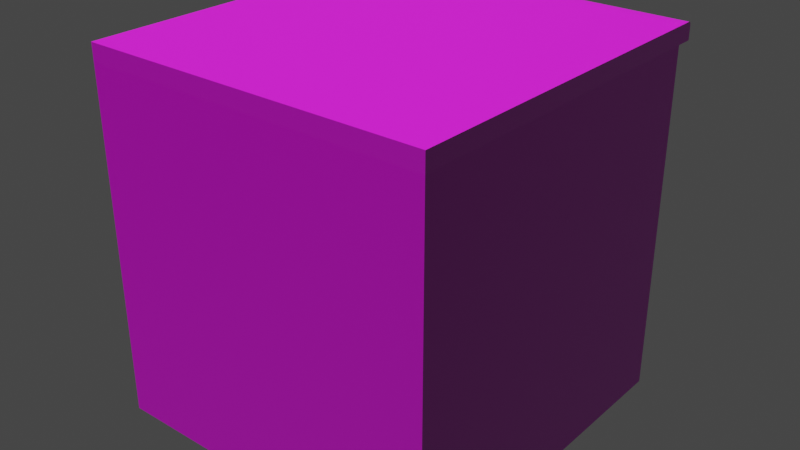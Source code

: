 # Source: counter3Drawers.blend  (saved by Blender 2.93.20; exported with 4.5.12 LTS)
import bpy
from mathutils import Matrix  # noqa: F401  (used for matrix-valued properties, if any)

bpy.ops.wm.read_factory_settings(use_empty=True)
scene = bpy.context.scene
scene.name = 'Scene'

# ---- collections
col_collection = bpy.data.collections.new('Collection'); scene.collection.children.link(col_collection)

# ---- images (referenced by path relative to the original .blend; pixels are not part of the script)
import os
ASSET_DIR = os.environ.get("B2B_ASSET_DIR", "")  # directory of the original .blend (textures are referenced by path, not embedded)
HERE = os.path.dirname(os.path.abspath(__file__))  # packed textures are extracted next to this script under _unpacked/

def load_image(name, relpath, width, height, colorspace="sRGB"):
    """Load a texture the original file referenced (path relative to the .blend, or extracted next to this script)."""
    p = next((c for c in (os.path.join(HERE, relpath), os.path.join(ASSET_DIR, relpath)) if relpath and os.path.exists(c)), "")
    if p:
        img = bpy.data.images.load(p, check_existing=True)
        img.name = name
    else:  # same state as the original file: an image datablock whose file is absent (Cycles renders it pink)
        img = bpy.data.images.new(name, width, height)
        img.source = "FILE"
        img.filepath = "//" + (relpath or name)
    img.colorspace_settings.name = colorspace
    return img
img_brownwood_jpg = load_image('brownWood.jpg', 'brownWood.jpg', 1024, 1024, 'sRGB')
img_brownwoodnormal_jpg = load_image('brownWoodNormal.jpg', 'brownWoodNormal.jpg', 1024, 1024, 'sRGB')
img_marble_jpg_001 = load_image('marble.jpg.001', 'marble.jpg', 1024, 1024, 'sRGB')
img_marblenormal_png_001 = load_image('marbleNormal.png.001', 'marbleNormal.png', 1024, 1024, 'sRGB')

# ---- materials (node trees are filled in below, after node groups)
mat_wood = bpy.data.materials.new('wood')
mat_wood.alpha_threshold = 0.0
mat_wood.use_backface_culling = True
mat_wood.use_transparent_shadow = False
mat_wood.line_color = (0.0, 0.0, 0.0, 1.0)
mat_marble = bpy.data.materials.new('marble')
mat_marble.use_backface_culling = True
mat_marble.use_transparent_shadow = False
mat_metal = bpy.data.materials.new('metal')
mat_metal.use_backface_culling = True
mat_metal.use_transparent_shadow = False

# ---- material node trees
mat_wood.use_nodes = True; mat_wood.node_tree.nodes.clear()
_N = mat_wood.node_tree.nodes; _L = mat_wood.node_tree.links
n0 = _N.new('ShaderNodeOutputMaterial'); n0.name = 'Material Output'; n0.location = (300, 300)
n1 = _N.new('ShaderNodeBsdfPrincipled'); n1.name = 'Principled BSDF'; n1.location = (10, 300)
n1.distribution = 'GGX'
n1.subsurface_method = 'BURLEY'
n1.inputs[2].default_value = 0.7273
n1.inputs[3].default_value = 1.45
n1.inputs[19].default_value = 0.25
n1.inputs[20].default_value = 0.3388
n1.inputs[27].default_value = (0.0, 0.0, 0.0, 1.0)
n1.inputs[28].default_value = 1.0
n2 = _N.new('ShaderNodeBump'); n2.name = 'Bump'; n2.location = (-247, -125)
n2.inputs[1].default_value = 1.0
n2.inputs[2].default_value = 1.0
n3 = _N.new('ShaderNodeNormalMap'); n3.name = 'Normal Map'; n3.location = (-446, -84)
n4 = _N.new('ShaderNodeTexImage'); n4.name = 'Image Texture'; n4.location = (-424, 300)
n4.image = img_brownwood_jpg
n5 = _N.new('ShaderNodeTexImage'); n5.name = 'Image Texture.001'; n5.location = (-764, -56)
n5.image = img_brownwoodnormal_jpg
_L.new(n1.outputs[0], n0.inputs[0])
_L.new(n4.outputs[0], n1.inputs[0])
_L.new(n5.outputs[0], n3.inputs[1])
_L.new(n3.outputs[0], n2.inputs[4])
_L.new(n2.outputs[0], n1.inputs[5])
n0.is_active_output = True
mat_marble.use_nodes = True; mat_marble.node_tree.nodes.clear()
_N = mat_marble.node_tree.nodes; _L = mat_marble.node_tree.links
n0 = _N.new('ShaderNodeOutputMaterial'); n0.name = 'Material Output'; n0.location = (300, 300)
n1 = _N.new('ShaderNodeTexImage'); n1.name = 'Image Texture'; n1.location = (-280, 280)
n1.image = img_marble_jpg_001
n2 = _N.new('ShaderNodeNormalMap'); n2.name = 'Normal Map'; n2.location = (-476, -17)
n3 = _N.new('ShaderNodeTexImage'); n3.name = 'Image Texture.001'; n3.location = (-857, 26)
n3.image = img_marblenormal_png_001
n4 = _N.new('ShaderNodeBsdfPrincipled'); n4.name = 'Principled BSDF'; n4.location = (10, 300)
n4.distribution = 'GGX'
n4.subsurface_method = 'BURLEY'
n4.inputs[2].default_value = 0.8603
n4.inputs[3].default_value = 1.45
n4.inputs[19].default_value = 0.25
n4.inputs[20].default_value = 0.1654
n4.inputs[27].default_value = (0.0, 0.0, 0.0, 1.0)
n4.inputs[28].default_value = 1.0
n5 = _N.new('ShaderNodeBump'); n5.name = 'Bump'; n5.location = (-259, -23)
n5.invert = True
n5.inputs[1].default_value = 0.0
n5.inputs[2].default_value = 1.0
_L.new(n4.outputs[0], n0.inputs[0])
_L.new(n1.outputs[0], n4.inputs[0])
_L.new(n3.outputs[0], n2.inputs[1])
_L.new(n2.outputs[0], n5.inputs[4])
_L.new(n5.outputs[0], n4.inputs[5])
n0.is_active_output = True
mat_metal.use_nodes = True; mat_metal.node_tree.nodes.clear()
_N = mat_metal.node_tree.nodes; _L = mat_metal.node_tree.links
n0 = _N.new('ShaderNodeBsdfPrincipled'); n0.name = 'Principled BSDF'; n0.location = (10, 300)
n0.distribution = 'GGX'
n0.subsurface_method = 'BURLEY'
n0.inputs[0].default_value = (0.01885, 0.01885, 0.01885, 1.0)
n0.inputs[1].default_value = 1.0
n0.inputs[2].default_value = 0.4265
n0.inputs[3].default_value = 1.45
n0.inputs[27].default_value = (0.0, 0.0, 0.0, 1.0)
n0.inputs[28].default_value = 1.0
n1 = _N.new('ShaderNodeOutputMaterial'); n1.name = 'Material Output'; n1.location = (300, 300)
_L.new(n0.outputs[0], n1.inputs[0])
n1.is_active_output = True

# ---- world
world_world = bpy.data.worlds.new('World'); scene.world = world_world
world_world.use_nodes = True; world_world.node_tree.nodes.clear()
_N = world_world.node_tree.nodes; _L = world_world.node_tree.links
n0 = _N.new('ShaderNodeOutputWorld'); n0.name = 'World Output'; n0.location = (300, 300)
n1 = _N.new('ShaderNodeBackground'); n1.name = 'Background'; n1.location = (10, 300)
n1.inputs[0].default_value = (0.05088, 0.05088, 0.05088, 1.0)
_L.new(n1.outputs[0], n0.inputs[0])
n0.is_active_output = True
world_world.color = (0.05088, 0.05088, 0.05088)
world_world.use_sun_shadow = False
world_world.sun_shadow_jitter_overblur = 0.0

# ---- meshes
me_cube = bpy.data.meshes.new('Cube')
me_cube.from_pydata([(1.0, 1.0, 1.0), (1.0, 1.0, -1.0), (1.0, -1.0, 1.0), (1.0, -1.0, -1.0), (-1.0, 1.0, 1.0), (-1.0, 1.0, -1.0), (-1.0, -1.0, 1.0), (-1.0, -1.0, -1.0), (1.0, 1.0, 1.1), (-1.0, 1.0, 1.1), (-1.0, 1.1, 1.0), (1.0, 1.1, 1.0), (-1.0, 1.08, 1.1), (-1.0, 1.1, 1.08), (-1.0, 1.09, 1.097), (-1.0, 1.097, 1.09), (1.0, 1.1, 1.08), (1.0, 1.08, 1.1), (1.0, 1.097, 1.09), (1.0, 1.09, 1.097), (1.0, 1.0, 0.3333), (1.0, 1.0, -0.3333), (-1.0, 1.0, 0.3333), (-1.0, 1.0, -0.3333), (0.96, 1.0, -0.2933), (-0.96, 1.0, -0.2933), (-0.96, 1.0, 0.2933), (0.96, 1.0, 0.2933), (0.96, 1.0, -0.96), (-0.96, 1.0, -0.96), (-0.96, 1.0, -0.3733), (0.96, 1.0, -0.3733), (0.96, 1.0, 0.3733), (-0.96, 1.0, 0.3733), (-0.96, 1.0, 0.96), (0.96, 1.0, 0.96), (-0.96, 1.02, -0.2933), (0.96, 1.02, -0.2933), (0.96, 1.02, 0.2933), (-0.96, 1.02, 0.2933), (0.96, 1.02, -0.96), (-0.96, 1.02, -0.96), (0.96, 1.02, -0.3733), (-0.96, 1.02, -0.3733), (-0.96, 1.02, 0.3733), (0.96, 1.02, 0.3733), (0.96, 1.02, 0.96), (-0.96, 1.02, 0.96), (1.0, -1.0, 1.1), (-1.0, -1.0, 1.1)], [], [(0, 4, 10, 11), (3, 2, 6, 7), (7, 6, 4, 22, 23, 5), (5, 1, 3, 7), (1, 21, 20, 0, 2, 3), (49, 48, 8, 9), (6, 49, 9, 4), (2, 48, 49, 6), (4, 9, 12, 14, 15, 13, 10), (11, 10, 13, 16), (8, 0, 11, 16, 18, 19, 17), (12, 17, 19, 14), (14, 19, 18, 15), (15, 18, 16, 13), (9, 8, 17, 12), (35, 32, 45, 46), (29, 30, 43, 41), (26, 27, 38, 39), (21, 23, 25, 24), (23, 22, 26, 25), (22, 20, 27, 26), (20, 21, 24, 27), (1, 5, 29, 28), (5, 23, 30, 29), (23, 21, 31, 30), (21, 1, 28, 31), (20, 22, 33, 32), (22, 4, 34, 33), (4, 0, 35, 34), (0, 20, 32, 35), (37, 36, 39, 38), (40, 41, 43, 42), (45, 44, 47, 46), (24, 25, 36, 37), (30, 31, 42, 43), (33, 34, 47, 44), (27, 24, 37, 38), (28, 29, 41, 40), (34, 35, 46, 47), (25, 26, 39, 36), (31, 28, 40, 42), (32, 33, 44, 45), (8, 48, 2, 0)])
me_cube.polygons.foreach_set('use_smooth', [0, 0, 0, 0, 0, 1, 1, 1, 1, 1, 1, 1, 1, 1, 1, 0, 0, 0, 0, 0, 0, 0, 0, 0, 0, 0, 0, 0, 0, 0, 0, 0, 0, 0, 0, 0, 0, 0, 0, 0, 0, 0, 1])
me_cube.polygons.foreach_set('material_index', [1, 0, 0, 0, 0, 1, 1, 1, 1, 1, 1, 1, 1, 1, 1, 0, 0, 0, 0, 0, 0, 0, 0, 0, 0, 0, 0, 0, 0, 0, 0, 0, 0, 0, 0, 0, 0, 0, 0, 0, 0, 0, 1])
_k = set([(0, 2), (0, 4), (0, 11), (2, 6), (2, 48), (4, 6), (4, 10), (6, 49), (8, 17), (8, 48), (9, 12), (9, 49), (10, 11), (10, 13), (11, 16), (12, 14), (13, 15), (14, 15), (16, 18), (17, 19), (18, 19), (48, 49)])
me_cube.attributes.new('sharp_edge', 'BOOLEAN', 'EDGE').data.foreach_set('value', [ (min(e.vertices), max(e.vertices)) in _k for e in me_cube.edges])
_uv = me_cube.uv_layers.new(name='UVMap')
_uv.uv.foreach_set('vector', [0.9762, 0.6746, 0.02381, 0.6746, 0.02381, 0.7222, 0.9762, 0.7222, 0.995, 0.02092, 0.995, 1.011, 0.00495, 1.011, 0.00495, 0.02092, -0.4238, 0.02092, -0.4238, 1.011, 0.5663, 1.011, 0.5663, 0.681, 0.5663, 0.351, 0.5663, 0.02092, 0.00495, 0.5663, 0.995, 0.5663, 0.995, -0.4238, 0.00495, -0.4238, 0.5663, 0.02092, 0.5663, 0.351, 0.5663, 0.681, 0.5663, 1.011, -0.4238, 1.011, -0.4238, 0.02092, 0.02381, -0.2778, 0.9762, -0.2778, 0.9762, 0.6746, 0.02381, 0.6746, -0.2778, 0.4682, -0.2778, 0.5158, 0.6746, 0.5158, 0.6746, 0.4682, 0.9762, 0.4682, 0.9762, 0.5158, 0.02381, 0.5158, 0.02381, 0.4682, 0.6746, 0.4682, 0.6746, 0.5158, 0.7127, 0.5158, 0.7174, 0.5146, 0.7209, 0.5111, 0.7222, 0.5063, 0.7222, 0.4682, 0.9762, 0.4682, 0.02381, 0.4682, 0.02381, 0.5063, 0.9762, 0.5063, 0.6746, 0.5158, 0.6746, 0.4682, 0.7222, 0.4682, 0.7222, 0.5063, 0.7209, 0.5111, 0.7174, 0.5146, 0.7127, 0.5158, 0.02381, 0.7127, 0.9762, 0.7127, 0.9762, 0.7174, 0.02381, 0.7174, 0.02381, 0.7174, 0.9762, 0.7174, 0.9762, 0.7209, 0.02381, 0.7209, 0.02381, 0.5111, 0.9762, 0.5111, 0.9762, 0.5063, 0.02381, 0.5063, 0.02381, 0.6746, 0.9762, 0.6746, 0.9762, 0.7127, 0.02381, 0.7127, 0.5577, 0.9719, 0.5577, 0.6815, 0.5676, 0.6815, 0.5676, 0.9719, 0.5577, 0.02144, 0.5577, 0.3119, 0.5676, 0.3119, 0.5676, 0.02144, 0.01608, 0.547, 0.9666, 0.547, 0.9666, 0.5569, 0.01608, 0.5569, 0.995, 0.351, 0.00495, 0.351, 0.02475, 0.3708, 0.9752, 0.3708, 0.00495, 0.351, 0.00495, 0.681, 0.02475, 0.6612, 0.02475, 0.3708, 0.00495, 0.681, 0.995, 0.681, 0.9752, 0.6612, 0.02475, 0.6612, 0.995, 0.681, 0.995, 0.351, 0.9752, 0.3708, 0.9752, 0.6612, 0.995, 0.02092, 0.00495, 0.02092, 0.02475, 0.04072, 0.9752, 0.04072, 0.00495, 0.02092, 0.00495, 0.351, 0.02475, 0.3312, 0.02475, 0.04072, 0.00495, 0.351, 0.995, 0.351, 0.9752, 0.3312, 0.02475, 0.3312, 0.995, 0.351, 0.995, 0.02092, 0.9752, 0.04072, 0.9752, 0.3312, 0.995, 0.681, 0.00495, 0.681, 0.02475, 0.7008, 0.9752, 0.7008, 0.00495, 0.681, 0.00495, 1.011, 0.02475, 0.9912, 0.02475, 0.7008, 0.00495, 1.011, 0.995, 1.011, 0.9752, 0.9912, 0.02475, 0.9912, 0.995, 1.011, 0.995, 0.681, 0.9752, 0.7008, 0.9752, 0.9912, 0.9666, 0.3515, 0.01608, 0.3515, 0.01608, 0.6419, 0.9666, 0.6419, 0.9666, 0.02144, 0.01608, 0.02144, 0.01608, 0.3119, 0.9666, 0.3119, 0.9666, 0.6815, 0.01608, 0.6815, 0.01608, 0.9719, 0.9666, 0.9719, 0.9666, 0.547, 0.01608, 0.547, 0.01608, 0.5569, 0.9666, 0.5569, 0.01608, 0.547, 0.9666, 0.547, 0.9666, 0.5569, 0.01608, 0.5569, 0.5577, 0.6815, 0.5577, 0.9719, 0.5676, 0.9719, 0.5676, 0.6815, 0.5577, 0.6419, 0.5577, 0.3515, 0.5676, 0.3515, 0.5676, 0.6419, 0.9666, 0.547, 0.01608, 0.547, 0.01608, 0.5569, 0.9666, 0.5569, 0.01608, 0.547, 0.9666, 0.547, 0.9666, 0.5569, 0.01608, 0.5569, 0.5577, 0.3515, 0.5577, 0.6419, 0.5676, 0.6419, 0.5676, 0.3515, 0.5577, 0.3119, 0.5577, 0.02144, 0.5676, 0.02144, 0.5676, 0.3119, 0.9666, 0.547, 0.01608, 0.547, 0.01608, 0.5569, 0.9666, 0.5569, 0.6746, 0.5158, -0.2778, 0.5158, -0.2778, 0.4682, 0.6746, 0.4682])
me_cube.materials.append(mat_wood)
me_cube.materials.append(mat_marble)
me_cube.materials.append(mat_metal)
me_cube.use_remesh_preserve_volume = False
me_cube.use_remesh_preserve_attributes = False
me_cube.use_mirror_vertex_groups = False
me_cube.update()
me_cube_003 = bpy.data.meshes.new('Cube.003')
me_cube_003.from_pydata([(-1.0, 5.0, 1.0), (-1.0, -5.0, 1.0), (0.0, 5.0, 1.0), (1.0, 5.0, 0.0), (0.5, 5.0, 0.866), (0.866, 5.0, 0.5), (1.0, -5.0, 0.0), (0.0, -5.0, 1.0), (0.866, -5.0, 0.5), (0.5, -5.0, 0.866), (-0.7, 4.7, 0.0), (-0.7, -4.7, 0.0), (0.7, -4.7, 0.0), (0.7, 4.7, 0.0), (0.7, 4.7, -0.9), (0.8, 4.8, -1.0), (0.7293, 4.729, -0.9707), (0.7, -4.7, -0.9), (0.8, -4.8, -1.0), (0.7293, -4.729, -0.9707), (-0.8, 4.8, -1.0), (-0.7, 4.7, -0.9), (-0.7293, 4.729, -0.9707), (-0.7, -4.7, -0.9), (-0.8, -4.8, -1.0), (-0.7293, -4.729, -0.9707), (-1.0, 5.0, -0.9), (-0.9, 4.9, -1.0), (-0.9707, 4.971, -0.9707), (-0.9, -4.9, -1.0), (-1.0, -5.0, -0.9), (-0.9707, -4.971, -0.9707), (0.9, -4.9, -1.0), (1.0, -5.0, -0.9), (0.9707, -4.971, -0.9707), (0.9, 4.9, -1.0), (1.0, 5.0, -0.9), (0.9707, 4.971, -0.9707)], [], [(36, 3, 6, 33), (15, 20, 27, 35), (26, 0, 2, 4, 5, 3, 36), (2, 0, 1, 7), (2, 7, 9, 4), (4, 9, 8, 5), (5, 8, 6, 3), (33, 6, 8, 9, 7, 1, 30), (30, 1, 0, 26), (23, 21, 10, 11), (21, 14, 13, 10), (17, 23, 11, 12), (10, 13, 12, 11), (20, 24, 29, 27), (14, 17, 12, 13), (24, 18, 32, 29), (27, 29, 31, 28), (28, 31, 30, 26), (29, 32, 34, 31), (31, 34, 33, 30), (32, 35, 37, 34), (34, 37, 36, 33), (35, 27, 28, 37), (37, 28, 26, 36), (21, 23, 25, 22), (22, 25, 24, 20), (23, 17, 19, 25), (25, 19, 18, 24), (17, 14, 16, 19), (19, 16, 15, 18), (14, 21, 22, 16), (16, 22, 20, 15), (18, 15, 35, 32)])
me_cube_003.polygons.foreach_set('use_smooth', [True] * 33)
_k = set([(0, 2), (0, 26), (1, 7), (1, 30), (2, 4), (3, 5), (3, 36), (4, 5), (6, 8), (6, 33), (7, 9), (8, 9), (10, 11), (10, 13), (10, 21), (11, 12), (11, 23), (12, 13), (12, 17), (13, 14), (26, 36), (30, 33)])
me_cube_003.attributes.new('sharp_edge', 'BOOLEAN', 'EDGE').data.foreach_set('value', [ (min(e.vertices), max(e.vertices)) in _k for e in me_cube_003.edges])
_uv = me_cube_003.uv_layers.new(name='UVMap')
_uv.uv.foreach_set('vector', [0.1375, 0.5, 0.25, 0.5, 0.25, 0.75, 0.1375, 0.75, 0.6, 0.505, 0.4, 0.505, 0.3875, 0.5025, 0.6125, 0.5025, 0.6375, 0.5, 0.875, 0.5, 0.875, 0.625, 0.8583, 0.6875, 0.8125, 0.7333, 0.75, 0.75, 0.6375, 0.75, 0.5, 0.0, 0.625, 0.0, 0.625, 0.25, 0.5, 0.25, 0.5, 0.0, 0.5, 0.25, 0.4375, 0.25, 0.4375, 0.0, 0.4375, 0.0, 0.4375, 0.25, 0.375, 0.25, 0.375, 0.0, 0.3125, 0.5, 0.3125, 0.75, 0.25, 0.75, 0.25, 0.5, 0.3875, 0.25, 0.5, 0.25, 0.5625, 0.2667, 0.6083, 0.3125, 0.625, 0.375, 0.625, 0.5, 0.3875, 0.5, 0.3875, 0.75, 0.625, 0.75, 0.625, 1.0, 0.3875, 1.0, 0.4125, 0.7425, 0.4125, 0.5075, 0.4125, 0.5075, 0.4125, 0.7425, 0.4125, 0.5075, 0.5875, 0.5075, 0.5875, 0.5075, 0.4125, 0.5075, 0.5875, 0.7425, 0.4125, 0.7425, 0.4125, 0.7425, 0.5875, 0.7425, 0.4125, 0.5075, 0.5875, 0.5075, 0.5875, 0.7425, 0.4125, 0.7425, 0.4, 0.505, 0.4, 0.745, 0.3875, 0.7475, 0.3875, 0.5025, 0.5875, 0.5075, 0.5875, 0.7425, 0.5875, 0.7425, 0.5875, 0.5075, 0.4, 0.745, 0.6, 0.745, 0.6125, 0.7475, 0.3875, 0.7475, 0.3875, 0.5025, 0.3875, 0.7475, 0.375, 0.7493, 0.375, 0.5007, 0.375, 0.9993, 0.375, 0.7507, 0.3875, 0.75, 0.3875, 1.0, 0.3875, 0.7475, 0.6125, 0.7475, 0.6213, 0.75, 0.3787, 0.75, 0.375, 0.4963, 0.375, 0.2537, 0.3875, 0.25, 0.3875, 0.5, 0.6125, 0.7475, 0.6125, 0.5025, 0.625, 0.5007, 0.625, 0.7493, 0.125, 0.7493, 0.125, 0.5007, 0.1375, 0.5, 0.1375, 0.75, 0.6125, 0.5025, 0.3875, 0.5025, 0.3787, 0.5, 0.6213, 0.5, 0.625, 0.7463, 0.625, 0.5037, 0.6375, 0.5, 0.6375, 0.75, 0.4125, 0.5075, 0.4125, 0.7425, 0.4125, 0.7425, 0.4125, 0.5075, 0.4125, 0.5075, 0.4125, 0.7425, 0.4, 0.745, 0.4, 0.505, 0.4125, 0.7425, 0.5875, 0.7425, 0.5875, 0.7425, 0.4125, 0.7425, 0.4125, 0.7425, 0.5875, 0.7425, 0.6, 0.745, 0.4, 0.745, 0.5875, 0.7425, 0.5875, 0.5075, 0.5875, 0.5075, 0.5875, 0.7425, 0.5875, 0.7425, 0.5875, 0.5075, 0.6, 0.505, 0.6, 0.745, 0.5875, 0.5075, 0.4125, 0.5075, 0.4125, 0.5075, 0.5875, 0.5075, 0.5875, 0.5075, 0.4125, 0.5075, 0.4, 0.505, 0.6, 0.505, 0.6, 0.745, 0.6, 0.505, 0.6125, 0.5025, 0.6125, 0.7475])
me_cube_003.materials.append(mat_metal)
me_cube_003.use_remesh_preserve_volume = False
me_cube_003.use_remesh_preserve_attributes = False
me_cube_003.use_mirror_vertex_groups = False
me_cube_003.update()

# ---- objects
ob_cube = bpy.data.objects.new('Cube', me_cube)
ob_cube_001 = bpy.data.objects.new('Cube.001', me_cube_003)

# ---- transforms, parenting, visibility, modifiers, constraints
ob_cube.location = (0.0, 0.0, 0.0)
ob_cube.lock_rotations_4d = False
ob_cube.empty_display_type = 'ARROWS'
ob_cube.lineart.crease_threshold = 0.0
ob_cube_001.location = (0.0, 1.06, -0.6667)
ob_cube_001.rotation_euler = (0.0, -0.0, 1.571)
ob_cube_001.scale = (0.05, 0.05, 0.05)
ob_cube_001.lock_rotations_4d = False
ob_cube_001.empty_display_type = 'ARROWS'
ob_cube_001.lineart.crease_threshold = 0.0
_m = ob_cube_001.modifiers.new('Array', 'ARRAY')
_m.count = 3
_m.constant_offset_displace = (0.0, 0.0, 0.0)
_m.relative_offset_displace = (0.0, 0.0, 6.8)

# ---- collection membership
col_collection.objects.link(ob_cube)
col_collection.objects.link(ob_cube_001)

# ---- scene / render settings (as saved in the file)
scene.frame_start = 1; scene.frame_end = 250; scene.frame_set(1)
scene.render.engine = 'BLENDER_EEVEE_NEXT'
scene.cycles.use_denoising = False
scene.cycles.samples = 128
scene.cycles.sampling_pattern = 'TABULATED_SOBOL'
scene.cycles.use_adaptive_sampling = False
scene.cycles.use_light_tree = False
scene.view_settings.view_transform = 'Filmic'
bpy.context.view_layer.update()

# ---- added for rendering (the .blend has no active camera and no usable light): camera, sun
cam_auto = bpy.data.cameras.new('AutoCamera')
cam_auto.lens = 50.0
cam_auto.sensor_width = 36.0
cam_auto.clip_end = 1000.0
ob_auto_camera = bpy.data.objects.new('AutoCamera', cam_auto)
scene.collection.objects.link(ob_auto_camera)
ob_auto_camera.location = (3.3182, -3.92685, 2.70456)
ob_auto_camera.rotation_euler = (1.09748, -7.21219e-08, 0.694738)
scene.camera = ob_auto_camera
light_auto_sun = bpy.data.lights.new('AutoSun', 'SUN')
light_auto_sun.energy = 3.0
light_auto_sun.angle = 0.0523599
ob_auto_sun = bpy.data.objects.new('AutoSun', light_auto_sun)
scene.collection.objects.link(ob_auto_sun)
ob_auto_sun.rotation_euler = (0.872665, 0.174533, 0.523599)
bpy.context.view_layer.update()
